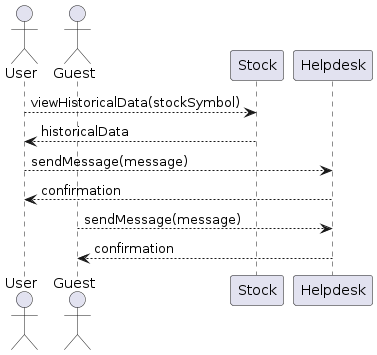

The diagram above was rendered by PlantUML. Its source (embedded in the PNG):
@startuml
actor User
actor Guest

User --> Stock: viewHistoricalData(stockSymbol)
Stock --> User: historicalData

User --> Helpdesk: sendMessage(message)
Helpdesk --> User: confirmation

Guest --> Helpdesk: sendMessage(message)
Helpdesk --> Guest: confirmation
@enduml